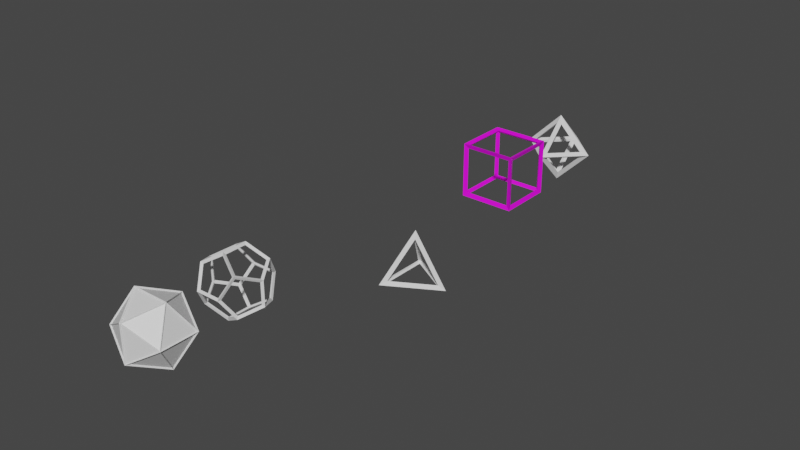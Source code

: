 # Source: platonicsolids_1.blend  (saved by Blender 3.6.13; exported with 4.5.12 LTS)
import bpy
from mathutils import Matrix  # noqa: F401  (used for matrix-valued properties, if any)

bpy.ops.wm.read_factory_settings(use_empty=True)
scene = bpy.context.scene
scene.name = 'Scene'

# ---- collections
col_collection = bpy.data.collections.new('Collection'); scene.collection.children.link(col_collection)

# ---- materials (node trees are filled in below, after node groups)
mat_material = bpy.data.materials.new('Material')
mat_material.alpha_threshold = 0.0
mat_material.use_transparent_shadow = False
mat_material.roughness = 0.5
mat_material.line_color = (0.0, 0.0, 0.0, 1.0)
mat_material_001 = bpy.data.materials.new('Material.001')
mat_material_001.use_transparent_shadow = False
mat_material_001.diffuse_color = (0.04723, 0.4934, 0.8, 0.1)
mat_material_001.roughness = 0.4619

# ---- material node trees
mat_material.use_nodes = True; mat_material.node_tree.nodes.clear()
_N = mat_material.node_tree.nodes; _L = mat_material.node_tree.links
n0 = _N.new('ShaderNodeOutputMaterial'); n0.name = 'Material Output'; n0.location = (300, 300)
n1 = _N.new('ShaderNodeBsdfPrincipled'); n1.name = 'Principled BSDF'; n1.location = (10, 300)
n1.distribution = 'GGX'
n1.subsurface_method = 'RANDOM_WALK_SKIN'
n1.inputs[3].default_value = 1.45
n1.inputs[27].default_value = (0.0, 0.0, 0.0, 1.0)
n1.inputs[28].default_value = 1.0
n2 = _N.new('ShaderNodeTexImage'); n2.name = 'Image Texture'; n2.location = (-280, 280)
_L.new(n1.outputs[0], n0.inputs[0])
_L.new(n2.outputs[0], n1.inputs[0])
n0.is_active_output = True
mat_material_001.use_nodes = True; mat_material_001.node_tree.nodes.clear()
_N = mat_material_001.node_tree.nodes; _L = mat_material_001.node_tree.links
n0 = _N.new('ShaderNodeBsdfPrincipled'); n0.name = 'Principled BSDF'; n0.location = (10, 300)
n0.distribution = 'GGX'
n0.subsurface_method = 'RANDOM_WALK_SKIN'
n0.inputs[3].default_value = 1.45
n0.inputs[27].default_value = (0.0, 0.0, 0.0, 1.0)
n0.inputs[28].default_value = 1.0
n1 = _N.new('ShaderNodeOutputMaterial'); n1.name = 'Material Output'; n1.location = (300, 300)
_L.new(n0.outputs[0], n1.inputs[0])
n1.is_active_output = True

# ---- world
world_world = bpy.data.worlds.new('World'); scene.world = world_world
world_world.use_nodes = True; world_world.node_tree.nodes.clear()
_N = world_world.node_tree.nodes; _L = world_world.node_tree.links
n0 = _N.new('ShaderNodeOutputWorld'); n0.name = 'World Output'; n0.location = (300, 300)
n1 = _N.new('ShaderNodeBackground'); n1.name = 'Background'; n1.location = (10, 300)
n1.inputs[0].default_value = (0.05088, 0.05088, 0.05088, 1.0)
_L.new(n1.outputs[0], n0.inputs[0])
n0.is_active_output = True
world_world.color = (0.05088, 0.05088, 0.05088)
world_world.use_sun_shadow = False
world_world.sun_shadow_jitter_overblur = 0.0

# ---- meshes
me_cube = bpy.data.meshes.new('Cube')
me_cube.from_pydata([(0.9405, 0.9405, 0.9405), (1.059, 1.059, 1.059), (0.9405, 0.9405, -0.9405), (1.059, 1.059, -1.059), (0.9405, -0.9405, 0.9405), (1.059, -1.059, 1.059), (0.9405, -0.9405, -0.9405), (1.059, -1.059, -1.059), (-0.9405, 0.9405, 0.9405), (-1.059, 1.059, 1.059), (-0.9405, 0.9405, -0.9405), (-1.059, 1.059, -1.059), (-0.9405, -0.9405, 0.9405), (-1.059, -1.059, 1.059), (-0.9405, -0.9405, -0.9405), (-1.059, -1.059, -1.059), (0.897, 0.897, 1.0), (-0.897, 0.897, 1.0), (-0.897, -0.897, 1.0), (0.897, -0.897, 1.0), (0.897, -1.0, -0.897), (0.897, -1.0, 0.897), (-0.897, -1.0, 0.897), (-0.897, -1.0, -0.897), (-1.0, -0.897, -0.897), (-1.0, -0.897, 0.897), (-1.0, 0.897, 0.897), (-1.0, 0.897, -0.897), (-0.897, 0.897, -1.0), (0.897, 0.897, -1.0), (0.897, -0.897, -1.0), (-0.897, -0.897, -1.0), (1.0, 0.897, -0.897), (1.0, 0.897, 0.897), (1.0, -0.897, 0.897), (1.0, -0.897, -0.897), (-0.897, 1.0, -0.897), (-0.897, 1.0, 0.897), (0.897, 1.0, 0.897), (0.897, 1.0, -0.897)], [], [(16, 17, 8, 0), (17, 16, 1, 9), (17, 18, 12, 8), (18, 17, 9, 13), (18, 19, 4, 12), (19, 18, 13, 5), (19, 16, 0, 4), (16, 19, 5, 1), (20, 21, 4, 6), (21, 20, 7, 5), (21, 22, 12, 4), (22, 21, 5, 13), (22, 23, 14, 12), (23, 22, 13, 15), (23, 20, 6, 14), (20, 23, 15, 7), (24, 25, 12, 14), (25, 24, 15, 13), (25, 26, 8, 12), (26, 25, 13, 9), (26, 27, 10, 8), (27, 26, 9, 11), (27, 24, 14, 10), (24, 27, 11, 15), (28, 29, 2, 10), (29, 28, 11, 3), (29, 30, 6, 2), (30, 29, 3, 7), (30, 31, 14, 6), (31, 30, 7, 15), (31, 28, 10, 14), (28, 31, 15, 11), (32, 33, 0, 2), (33, 32, 3, 1), (33, 34, 4, 0), (34, 33, 1, 5), (34, 35, 6, 4), (35, 34, 5, 7), (35, 32, 2, 6), (32, 35, 7, 3), (36, 37, 8, 10), (37, 36, 11, 9), (37, 38, 0, 8), (38, 37, 9, 1), (38, 39, 2, 0), (39, 38, 1, 3), (39, 36, 10, 2), (36, 39, 3, 11)])
_uv = me_cube.uv_layers.new(name='UVMap')
_uv.uv.foreach_set('vector', [0.625, 0.5, 0.875, 0.5, 0.875, 0.5, 0.625, 0.5, 0.875, 0.5, 0.625, 0.5, 0.625, 0.5, 0.875, 0.5, 0.875, 0.5, 0.875, 0.75, 0.875, 0.75, 0.875, 0.5, 0.875, 0.75, 0.875, 0.5, 0.875, 0.5, 0.875, 0.75, 0.875, 0.75, 0.625, 0.75, 0.625, 0.75, 0.875, 0.75, 0.625, 0.75, 0.875, 0.75, 0.875, 0.75, 0.625, 0.75, 0.625, 0.75, 0.625, 0.5, 0.625, 0.5, 0.625, 0.75, 0.625, 0.5, 0.625, 0.75, 0.625, 0.75, 0.625, 0.5, 0.375, 0.75, 0.625, 0.75, 0.625, 0.75, 0.375, 0.75, 0.625, 0.75, 0.375, 0.75, 0.375, 0.75, 0.625, 0.75, 0.625, 0.75, 0.625, 1.0, 0.625, 1.0, 0.625, 0.75, 0.625, 1.0, 0.625, 0.75, 0.625, 0.75, 0.625, 1.0, 0.625, 1.0, 0.375, 1.0, 0.375, 1.0, 0.625, 1.0, 0.375, 1.0, 0.625, 1.0, 0.625, 1.0, 0.375, 1.0, 0.375, 1.0, 0.375, 0.75, 0.375, 0.75, 0.375, 1.0, 0.375, 0.75, 0.375, 1.0, 0.375, 1.0, 0.375, 0.75, 0.375, 0.0, 0.625, 0.0, 0.625, 0.0, 0.375, 0.0, 0.625, 0.0, 0.375, 0.0, 0.375, 0.0, 0.625, 0.0, 0.625, 0.0, 0.625, 0.25, 0.625, 0.25, 0.625, 0.0, 0.625, 0.25, 0.625, 0.0, 0.625, 0.0, 0.625, 0.25, 0.625, 0.25, 0.375, 0.25, 0.375, 0.25, 0.625, 0.25, 0.375, 0.25, 0.625, 0.25, 0.625, 0.25, 0.375, 0.25, 0.375, 0.25, 0.375, 0.0, 0.375, 0.0, 0.375, 0.25, 0.375, 0.0, 0.375, 0.25, 0.375, 0.25, 0.375, 0.0, 0.125, 0.5, 0.375, 0.5, 0.375, 0.5, 0.125, 0.5, 0.375, 0.5, 0.125, 0.5, 0.125, 0.5, 0.375, 0.5, 0.375, 0.5, 0.375, 0.75, 0.375, 0.75, 0.375, 0.5, 0.375, 0.75, 0.375, 0.5, 0.375, 0.5, 0.375, 0.75, 0.375, 0.75, 0.125, 0.75, 0.125, 0.75, 0.375, 0.75, 0.125, 0.75, 0.375, 0.75, 0.375, 0.75, 0.125, 0.75, 0.125, 0.75, 0.125, 0.5, 0.125, 0.5, 0.125, 0.75, 0.125, 0.5, 0.125, 0.75, 0.125, 0.75, 0.125, 0.5, 0.375, 0.5, 0.625, 0.5, 0.625, 0.5, 0.375, 0.5, 0.625, 0.5, 0.375, 0.5, 0.375, 0.5, 0.625, 0.5, 0.625, 0.5, 0.625, 0.75, 0.625, 0.75, 0.625, 0.5, 0.625, 0.75, 0.625, 0.5, 0.625, 0.5, 0.625, 0.75, 0.625, 0.75, 0.375, 0.75, 0.375, 0.75, 0.625, 0.75, 0.375, 0.75, 0.625, 0.75, 0.625, 0.75, 0.375, 0.75, 0.375, 0.75, 0.375, 0.5, 0.375, 0.5, 0.375, 0.75, 0.375, 0.5, 0.375, 0.75, 0.375, 0.75, 0.375, 0.5, 0.375, 0.25, 0.625, 0.25, 0.625, 0.25, 0.375, 0.25, 0.625, 0.25, 0.375, 0.25, 0.375, 0.25, 0.625, 0.25, 0.625, 0.25, 0.625, 0.5, 0.625, 0.5, 0.625, 0.25, 0.625, 0.5, 0.625, 0.25, 0.625, 0.25, 0.625, 0.5, 0.625, 0.5, 0.375, 0.5, 0.375, 0.5, 0.625, 0.5, 0.375, 0.5, 0.625, 0.5, 0.625, 0.5, 0.375, 0.5, 0.375, 0.5, 0.375, 0.25, 0.375, 0.25, 0.375, 0.5, 0.375, 0.25, 0.375, 0.5, 0.375, 0.5, 0.375, 0.25])
me_cube.materials.append(mat_material)
me_cube.use_mirror_vertex_groups = False
me_cube.update()
me_cube_001 = bpy.data.meshes.new('Cube.001')
me_cube_001.from_pydata([], [], [])
_uv = me_cube_001.uv_layers.new(name='UVMap')
_uv.uv.foreach_set('vector', [])
me_cube_001.update()
me_solid_001 = bpy.data.meshes.new('Solid.001')
me_solid_001.from_pydata([(0.897, 0.0, 0.0), (1.103, 0.0, 0.0), (-0.897, 0.0, 0.0), (-1.103, 0.0, 0.0), (0.0, 0.897, 0.0), (0.0, 1.103, 0.0), (0.0, -0.897, 0.0), (0.0, -1.103, 0.0), (0.0, 0.0, 0.897), (0.0, 0.0, 1.103), (0.0, 0.0, -0.897), (0.0, 0.0, -1.103), (0.0841, 0.0841, 0.8318), (0.8318, 0.0841, 0.0841), (0.0841, 0.8318, 0.0841), (-0.0841, 0.0841, 0.8318), (-0.0841, 0.8318, 0.0841), (-0.8318, 0.0841, 0.0841), (-0.0841, -0.0841, 0.8318), (-0.8318, -0.0841, 0.0841), (-0.0841, -0.8318, 0.0841), (0.0841, -0.0841, 0.8318), (0.0841, -0.8318, 0.0841), (0.8318, -0.0841, 0.0841), (0.0841, 0.0841, -0.8318), (0.0841, 0.8318, -0.0841), (0.8318, 0.0841, -0.0841), (-0.0841, 0.0841, -0.8318), (-0.8318, 0.0841, -0.0841), (-0.0841, 0.8318, -0.0841), (-0.0841, -0.0841, -0.8318), (-0.0841, -0.8318, -0.0841), (-0.8318, -0.0841, -0.0841), (0.0841, -0.0841, -0.8318), (0.8318, -0.0841, -0.0841), (0.0841, -0.8318, -0.0841)], [], [(12, 13, 0, 8), (13, 12, 9, 1), (13, 14, 4, 0), (14, 13, 1, 5), (14, 12, 8, 4), (12, 14, 5, 9), (15, 16, 4, 8), (16, 15, 9, 5), (16, 17, 2, 4), (17, 16, 5, 3), (17, 15, 8, 2), (15, 17, 3, 9), (18, 19, 2, 8), (19, 18, 9, 3), (19, 20, 6, 2), (20, 19, 3, 7), (20, 18, 8, 6), (18, 20, 7, 9), (21, 22, 6, 8), (22, 21, 9, 7), (22, 23, 0, 6), (23, 22, 7, 1), (23, 21, 8, 0), (21, 23, 1, 9), (24, 25, 4, 10), (25, 24, 11, 5), (25, 26, 0, 4), (26, 25, 5, 1), (26, 24, 10, 0), (24, 26, 1, 11), (27, 28, 2, 10), (28, 27, 11, 3), (28, 29, 4, 2), (29, 28, 3, 5), (29, 27, 10, 4), (27, 29, 5, 11), (30, 31, 6, 10), (31, 30, 11, 7), (31, 32, 2, 6), (32, 31, 7, 3), (32, 30, 10, 2), (30, 32, 3, 11), (33, 34, 0, 10), (34, 33, 11, 1), (34, 35, 6, 0), (35, 34, 1, 7), (35, 33, 10, 6), (33, 35, 7, 11)])
me_solid_001.update()
me_solid_003 = bpy.data.meshes.new('Solid.003')
me_solid_003.from_pydata([(0.8507, 0.5257, 0.0), (-0.8507, 0.5257, 0.0), (0.8507, -0.5257, 0.0), (-0.8507, -0.5257, 0.0), (0.5257, 0.0, 0.8507), (0.5257, 0.0, -0.8507), (-0.5257, 0.0, 0.8507), (-0.5257, 0.0, -0.8507), (0.0, 0.8507, 0.5257), (0.0, -0.8507, 0.5257), (0.0, 0.8507, -0.5257), (0.0, -0.8507, -0.5257), (0.8397, 0.5189, 0.0), (0.8864, 0.5479, 0.0), (-0.8397, 0.5189, -1.852e-10), (-0.8864, 0.5479, 6.027e-10), (0.8397, -0.5189, 0.0), (0.8864, -0.5479, 0.0), (-0.8397, -0.5189, 0.0), (-0.8864, -0.5479, 0.0), (0.5189, 0.0, 0.8397), (0.5479, 0.0, 0.8864), (0.5189, 0.0, -0.8397), (0.5479, 0.0, -0.8864), (-0.5189, 0.0, 0.8397), (-0.5479, 0.0, 0.8864), (-0.5189, 0.0, -0.8397), (-0.5479, 0.0, -0.8864), (0.0, 0.8397, 0.5189), (0.0, 0.8864, 0.5479), (-1.852e-10, -0.8397, 0.5189), (6.027e-10, -0.8864, 0.5479), (0.0, 0.8397, -0.5189), (0.0, 0.8864, -0.5479), (0.0, -0.8397, -0.5189), (0.0, -0.8864, -0.5479), (0.8453, 0.5304, 0.02078), (0.02078, 0.8453, 0.5304), (0.5304, 0.02078, 0.8453), (0.8453, 0.5304, -0.02078), (0.5304, 0.02078, -0.8453), (0.02078, 0.8453, -0.5304), (0.8453, -0.5304, 0.02078), (0.5304, -0.02078, 0.8453), (0.02078, -0.8453, 0.5304), (0.8453, -0.5304, -0.02078), (0.02078, -0.8453, -0.5304), (0.5304, -0.02078, -0.8453), (-0.8453, 0.5304, 0.02078), (-0.5304, 0.02078, 0.8453), (-0.02078, 0.8453, 0.5304), (-0.8453, 0.5304, -0.02078), (-0.02078, 0.8453, -0.5304), (-0.5304, 0.02078, -0.8453), (-0.8453, -0.5304, 0.02078), (-0.02078, -0.8453, 0.5304), (-0.5304, -0.02078, 0.8453), (-0.8453, -0.5304, -0.02078), (-0.5304, -0.02078, -0.8453), (-0.02078, -0.8453, -0.5304), (0.8374, 0.5432, 0.0), (0.01284, 0.8581, -0.5096), (0.01284, 0.8581, 0.5096), (-0.8374, 0.5432, 2.088e-10), (-0.01284, 0.8581, 0.5096), (-0.01284, 0.8581, -0.5096), (0.8374, -0.5432, 0.0), (0.01284, -0.8581, 0.5096), (0.01284, -0.8581, -0.5096), (-0.8374, -0.5432, 0.0), (-0.01284, -0.8581, -0.5096), (-0.01284, -0.8581, 0.5096), (0.5432, 0.0, 0.8374), (0.8581, -0.5096, 0.01284), (0.8581, 0.5096, 0.01284), (0.5432, 0.0, -0.8374), (0.8581, 0.5096, -0.01284), (0.8581, -0.5096, -0.01284), (-0.5432, 0.0, 0.8374), (-0.8581, 0.5096, 0.01284), (-0.8581, -0.5096, 0.01284), (-0.5432, 0.0, -0.8374), (-0.8581, -0.5096, -0.01284), (-0.8581, 0.5096, -0.01284), (0.0, 0.8374, 0.5432), (-0.5096, 0.01284, 0.8581), (0.5096, 0.01284, 0.8581), (2.088e-10, -0.8374, 0.5432), (0.5096, -0.01284, 0.8581), (-0.5096, -0.01284, 0.8581), (0.0, 0.8374, -0.5432), (0.5096, 0.01284, -0.8581), (-0.5096, 0.01284, -0.8581), (0.0, -0.8374, -0.5432), (-0.5096, -0.01284, -0.8581), (0.5096, -0.01284, -0.8581)], [], [(0, 8, 4), (0, 5, 10), (2, 4, 9), (2, 11, 5), (1, 6, 8), (1, 10, 7), (3, 9, 6), (3, 7, 11), (0, 10, 8), (1, 8, 10), (2, 9, 11), (3, 11, 9), (4, 2, 0), (5, 0, 2), (6, 1, 3), (7, 3, 1), (8, 6, 4), (9, 4, 6), (10, 5, 7), (11, 7, 5), (36, 37, 28, 12), (37, 36, 13, 29), (37, 38, 20, 28), (38, 37, 29, 21), (38, 36, 12, 20), (36, 38, 21, 13), (39, 40, 22, 12), (40, 39, 13, 23), (40, 41, 32, 22), (41, 40, 23, 33), (41, 39, 12, 32), (39, 41, 33, 13), (42, 43, 20, 16), (43, 42, 17, 21), (43, 44, 30, 20), (44, 43, 21, 31), (44, 42, 16, 30), (42, 44, 31, 17), (45, 46, 34, 16), (46, 45, 17, 35), (46, 47, 22, 34), (47, 46, 35, 23), (47, 45, 16, 22), (45, 47, 23, 17), (48, 49, 24, 14), (49, 48, 15, 25), (49, 50, 28, 24), (50, 49, 25, 29), (50, 48, 14, 28), (48, 50, 29, 15), (51, 52, 32, 14), (52, 51, 15, 33), (52, 53, 26, 32), (53, 52, 33, 27), (53, 51, 14, 26), (51, 53, 27, 15), (54, 55, 30, 18), (55, 54, 19, 31), (55, 56, 24, 30), (56, 55, 31, 25), (56, 54, 18, 24), (54, 56, 25, 19), (57, 58, 26, 18), (58, 57, 19, 27), (58, 59, 34, 26), (59, 58, 27, 35), (59, 57, 18, 34), (57, 59, 35, 19), (60, 61, 32, 12), (61, 60, 13, 33), (61, 62, 28, 32), (62, 61, 33, 29), (62, 60, 12, 28), (60, 62, 29, 13), (63, 64, 28, 14), (64, 63, 15, 29), (64, 65, 32, 28), (65, 64, 29, 33), (65, 63, 14, 32), (63, 65, 33, 15), (66, 67, 30, 16), (67, 66, 17, 31), (67, 68, 34, 30), (68, 67, 31, 35), (68, 66, 16, 34), (66, 68, 35, 17), (69, 70, 34, 18), (70, 69, 19, 35), (70, 71, 30, 34), (71, 70, 35, 31), (71, 69, 18, 30), (69, 71, 31, 19), (72, 73, 16, 20), (73, 72, 21, 17), (73, 74, 12, 16), (74, 73, 17, 13), (74, 72, 20, 12), (72, 74, 13, 21), (75, 76, 12, 22), (76, 75, 23, 13), (76, 77, 16, 12), (77, 76, 13, 17), (77, 75, 22, 16), (75, 77, 17, 23), (78, 79, 14, 24), (79, 78, 25, 15), (79, 80, 18, 14), (80, 79, 15, 19), (80, 78, 24, 18), (78, 80, 19, 25), (81, 82, 18, 26), (82, 81, 27, 19), (82, 83, 14, 18), (83, 82, 19, 15), (83, 81, 26, 14), (81, 83, 15, 27), (84, 85, 24, 28), (85, 84, 29, 25), (85, 86, 20, 24), (86, 85, 25, 21), (86, 84, 28, 20), (84, 86, 21, 29), (87, 88, 20, 30), (88, 87, 31, 21), (88, 89, 24, 20), (89, 88, 21, 25), (89, 87, 30, 24), (87, 89, 25, 31), (90, 91, 22, 32), (91, 90, 33, 23), (91, 92, 26, 22), (92, 91, 23, 27), (92, 90, 32, 26), (90, 92, 27, 33), (93, 94, 26, 34), (94, 93, 35, 27), (94, 95, 22, 26), (95, 94, 27, 23), (95, 93, 34, 22), (93, 95, 23, 35)])
me_solid_003.materials.append(mat_material_001)
me_solid_003.update()
me_solid_005 = bpy.data.meshes.new('Solid.005')
me_solid_005.from_pydata([(-9.579e-09, 0.0, 0.9158), (9.773e-09, 0.0, 1.086), (0.8635, 0.0, -0.3053), (1.024, 0.0, -0.362), (-0.4317, 0.7478, -0.3053), (-0.5119, 0.8866, -0.362), (-0.4317, -0.7478, -0.3053), (-0.5119, -0.8866, -0.362), (0.02833, 0.04907, 0.8406), (0.8019, 0.04907, -0.2535), (-0.3585, 0.719, -0.2535), (-0.05667, 0.0, 0.8406), (-0.4435, 0.67, -0.2535), (-0.4435, -0.67, -0.2535), (0.02833, -0.04907, 0.8406), (-0.3585, -0.719, -0.2535), (0.8019, -0.04907, -0.2535), (0.7736, 0.0, -0.3336), (-0.3868, -0.67, -0.3336), (-0.3868, 0.67, -0.3336)], [], [(8, 9, 2, 0), (9, 8, 1, 3), (9, 10, 4, 2), (10, 9, 3, 5), (10, 8, 0, 4), (8, 10, 5, 1), (11, 12, 4, 0), (12, 11, 1, 5), (12, 13, 6, 4), (13, 12, 5, 7), (13, 11, 0, 6), (11, 13, 7, 1), (14, 15, 6, 0), (15, 14, 1, 7), (15, 16, 2, 6), (16, 15, 7, 3), (16, 14, 0, 2), (14, 16, 3, 1), (17, 18, 6, 2), (18, 17, 3, 7), (18, 19, 4, 6), (19, 18, 7, 5), (19, 17, 2, 4), (17, 19, 5, 3)])
me_solid_005.update()
me_solid_006 = bpy.data.meshes.new('Solid.006')
me_solid_006.from_pydata([(0.5485, 0.5485, 0.5485), (0.6062, 0.6062, 0.6062), (0.5485, 0.5485, -0.5485), (0.6062, 0.6062, -0.6062), (0.5485, -0.5485, 0.5485), (0.6062, -0.6062, 0.6062), (0.5485, -0.5485, -0.5485), (0.6062, -0.6062, -0.6062), (-0.5485, 0.5485, 0.5485), (-0.6062, 0.6062, 0.6062), (-0.5485, 0.5485, -0.5485), (-0.6062, 0.6062, -0.6062), (-0.5485, -0.5485, 0.5485), (-0.6062, -0.6062, 0.6062), (-0.5485, -0.5485, -0.5485), (-0.6062, -0.6062, -0.6062), (0.339, 0.8875, 6.632e-10), (0.3747, 0.9809, -6.632e-10), (-0.339, 0.8875, 1.783e-10), (-0.3747, 0.9809, -1.783e-10), (0.339, -0.8875, 1.783e-10), (0.3747, -0.9809, -1.783e-10), (-0.339, -0.8875, 0.0), (-0.3747, -0.9809, 0.0), (0.8875, 6.632e-10, 0.339), (0.9809, -6.632e-10, 0.3747), (0.8875, 1.783e-10, -0.339), (0.9809, -1.783e-10, -0.3747), (-0.8875, 1.783e-10, 0.339), (-0.9809, -1.783e-10, 0.3747), (-0.8875, 0.0, -0.339), (-0.9809, 0.0, -0.3747), (0.0, 0.339, 0.8875), (0.0, 0.3747, 0.9809), (0.0, -0.339, 0.8875), (0.0, -0.3747, 0.9809), (-6.632e-10, 0.339, -0.8875), (6.632e-10, 0.3747, -0.9809), (6.632e-10, -0.339, -0.8875), (-6.632e-10, -0.3747, -0.9809), (0.3205, 0.9079, 0.04253), (-0.3205, 0.9079, 0.04253), (-0.5186, 0.5874, 0.5611), (0.0, 0.3893, 0.8816), (0.5186, 0.5874, 0.5611), (0.5874, 0.5611, 0.5186), (0.9079, 0.04253, 0.3205), (0.9079, 0.04253, -0.3205), (0.5874, 0.5611, -0.5186), (0.3893, 0.8816, 0.0), (0.5611, 0.5186, 0.5874), (0.04253, 0.3205, 0.9079), (0.04253, -0.3205, 0.9079), (0.5611, -0.5186, 0.5874), (0.8816, 0.0, 0.3893), (-0.5186, 0.5874, -0.5611), (-0.3205, 0.9079, -0.04253), (0.3205, 0.9079, -0.04253), (0.5186, 0.5874, -0.5611), (0.0, 0.3893, -0.8816), (0.5874, -0.5611, 0.5186), (0.3893, -0.8816, 0.0), (0.5874, -0.5611, -0.5186), (0.9079, -0.04253, -0.3205), (0.9079, -0.04253, 0.3205), (-0.5611, 0.5186, 0.5874), (-0.8816, 0.0, 0.3893), (-0.5611, -0.5186, 0.5874), (-0.04253, -0.3205, 0.9079), (-0.04253, 0.3205, 0.9079), (-0.9079, 0.04253, 0.3205), (-0.5874, 0.5611, 0.5186), (-0.3893, 0.8816, 0.0), (-0.5874, 0.5611, -0.5186), (-0.9079, 0.04253, -0.3205), (0.3205, -0.9079, 0.04253), (0.5186, -0.5874, 0.5611), (0.0, -0.3893, 0.8816), (-0.5186, -0.5874, 0.5611), (-0.3205, -0.9079, 0.04253), (0.04253, 0.3205, -0.9079), (0.5611, 0.5186, -0.5874), (0.8816, 0.0, -0.3893), (0.5611, -0.5186, -0.5874), (0.04253, -0.3205, -0.9079), (-0.04253, 0.3205, -0.9079), (-0.04253, -0.3205, -0.9079), (-0.5611, -0.5186, -0.5874), (-0.8816, 0.0, -0.3893), (-0.5611, 0.5186, -0.5874), (-0.9079, -0.04253, -0.3205), (-0.5874, -0.5611, -0.5186), (-0.3893, -0.8816, 0.0), (-0.5874, -0.5611, 0.5186), (-0.9079, -0.04253, 0.3205), (0.5186, -0.5874, -0.5611), (0.3205, -0.9079, -0.04253), (-0.3205, -0.9079, -0.04253), (-0.5186, -0.5874, -0.5611), (0.0, -0.3893, -0.8816)], [], [(40, 41, 18, 16), (41, 40, 17, 19), (41, 42, 8, 18), (42, 41, 19, 9), (42, 43, 32, 8), (43, 42, 9, 33), (43, 44, 0, 32), (44, 43, 33, 1), (44, 40, 16, 0), (40, 44, 1, 17), (45, 46, 24, 0), (46, 45, 1, 25), (46, 47, 26, 24), (47, 46, 25, 27), (47, 48, 2, 26), (48, 47, 27, 3), (48, 49, 16, 2), (49, 48, 3, 17), (49, 45, 0, 16), (45, 49, 17, 1), (50, 51, 32, 0), (51, 50, 1, 33), (51, 52, 34, 32), (52, 51, 33, 35), (52, 53, 4, 34), (53, 52, 35, 5), (53, 54, 24, 4), (54, 53, 5, 25), (54, 50, 0, 24), (50, 54, 25, 1), (55, 56, 18, 10), (56, 55, 11, 19), (56, 57, 16, 18), (57, 56, 19, 17), (57, 58, 2, 16), (58, 57, 17, 3), (58, 59, 36, 2), (59, 58, 3, 37), (59, 55, 10, 36), (55, 59, 37, 11), (60, 61, 20, 4), (61, 60, 5, 21), (61, 62, 6, 20), (62, 61, 21, 7), (62, 63, 26, 6), (63, 62, 7, 27), (63, 64, 24, 26), (64, 63, 27, 25), (64, 60, 4, 24), (60, 64, 25, 5), (65, 66, 28, 8), (66, 65, 9, 29), (66, 67, 12, 28), (67, 66, 29, 13), (67, 68, 34, 12), (68, 67, 13, 35), (68, 69, 32, 34), (69, 68, 35, 33), (69, 65, 8, 32), (65, 69, 33, 9), (70, 71, 8, 28), (71, 70, 29, 9), (71, 72, 18, 8), (72, 71, 9, 19), (72, 73, 10, 18), (73, 72, 19, 11), (73, 74, 30, 10), (74, 73, 11, 31), (74, 70, 28, 30), (70, 74, 31, 29), (75, 76, 4, 20), (76, 75, 21, 5), (76, 77, 34, 4), (77, 76, 5, 35), (77, 78, 12, 34), (78, 77, 35, 13), (78, 79, 22, 12), (79, 78, 13, 23), (79, 75, 20, 22), (75, 79, 23, 21), (80, 81, 2, 36), (81, 80, 37, 3), (81, 82, 26, 2), (82, 81, 3, 27), (82, 83, 6, 26), (83, 82, 27, 7), (83, 84, 38, 6), (84, 83, 7, 39), (84, 80, 36, 38), (80, 84, 39, 37), (85, 86, 38, 36), (86, 85, 37, 39), (86, 87, 14, 38), (87, 86, 39, 15), (87, 88, 30, 14), (88, 87, 15, 31), (88, 89, 10, 30), (89, 88, 31, 11), (89, 85, 36, 10), (85, 89, 11, 37), (90, 91, 14, 30), (91, 90, 31, 15), (91, 92, 22, 14), (92, 91, 15, 23), (92, 93, 12, 22), (93, 92, 23, 13), (93, 94, 28, 12), (94, 93, 13, 29), (94, 90, 30, 28), (90, 94, 29, 31), (95, 96, 20, 6), (96, 95, 7, 21), (96, 97, 22, 20), (97, 96, 21, 23), (97, 98, 14, 22), (98, 97, 23, 15), (98, 99, 38, 14), (99, 98, 15, 39), (99, 95, 6, 38), (95, 99, 39, 7)])
me_solid_006.update()

# ---- objects
ob_cube = bpy.data.objects.new('Cube', me_cube)
ob_cube_001 = bpy.data.objects.new('Cube.001', me_cube_001)
ob_solid_001 = bpy.data.objects.new('Solid.001', me_solid_001)
ob_solid_003 = bpy.data.objects.new('Solid.003', me_solid_003)
ob_thetraedre = bpy.data.objects.new('Thetraedre', me_solid_005)
ob_solid_006 = bpy.data.objects.new('Solid.006', me_solid_006)

# ---- transforms, parenting, visibility, modifiers, constraints
ob_cube.location = (0.05618, 7.556, 0.8467)
ob_cube.scale = (0.8025, 0.8025, 0.8025)
ob_cube.lock_rotations_4d = False
ob_cube.empty_display_type = 'ARROWS'
ob_cube.lineart.crease_threshold = 0.0
ob_cube_001.location = (0.0, 0.0, 0.0)
ob_solid_001.location = (0.07742, 10.66, 0.5307)
ob_solid_003.location = (-0.4408, -5.3, 1.236)
ob_thetraedre.location = (1.175, 1.985, 0.2499)
ob_solid_006.location = (-1.26, -2.084, 0.7114)

# ---- collection membership
col_collection.objects.link(ob_cube)
col_collection.objects.link(ob_cube_001)
col_collection.objects.link(ob_solid_001)
col_collection.objects.link(ob_solid_003)
col_collection.objects.link(ob_thetraedre)
col_collection.objects.link(ob_solid_006)

# ---- scene / render settings (as saved in the file)
scene.frame_start = 1; scene.frame_end = 250; scene.frame_set(168)
scene.render.engine = 'BLENDER_EEVEE_NEXT'
scene.cycles.sampling_pattern = 'TABULATED_SOBOL'
scene.view_settings.view_transform = 'Filmic'
bpy.context.view_layer.update()

# ---- added for rendering (the .blend has no active camera and no usable light): camera, sun
cam_auto = bpy.data.cameras.new('AutoCamera')
cam_auto.lens = 50.0
cam_auto.sensor_width = 36.0
cam_auto.clip_end = 1000.0
ob_auto_camera = bpy.data.objects.new('AutoCamera', cam_auto)
scene.collection.objects.link(ob_auto_camera)
ob_auto_camera.location = (17.2665, -17.9574, 14.6053)
ob_auto_camera.rotation_euler = (1.09748, -7.21219e-08, 0.694738)
scene.camera = ob_auto_camera
light_auto_sun = bpy.data.lights.new('AutoSun', 'SUN')
light_auto_sun.energy = 3.0
light_auto_sun.angle = 0.0523599
ob_auto_sun = bpy.data.objects.new('AutoSun', light_auto_sun)
scene.collection.objects.link(ob_auto_sun)
ob_auto_sun.rotation_euler = (0.872665, 0.174533, 0.523599)
bpy.context.view_layer.update()
